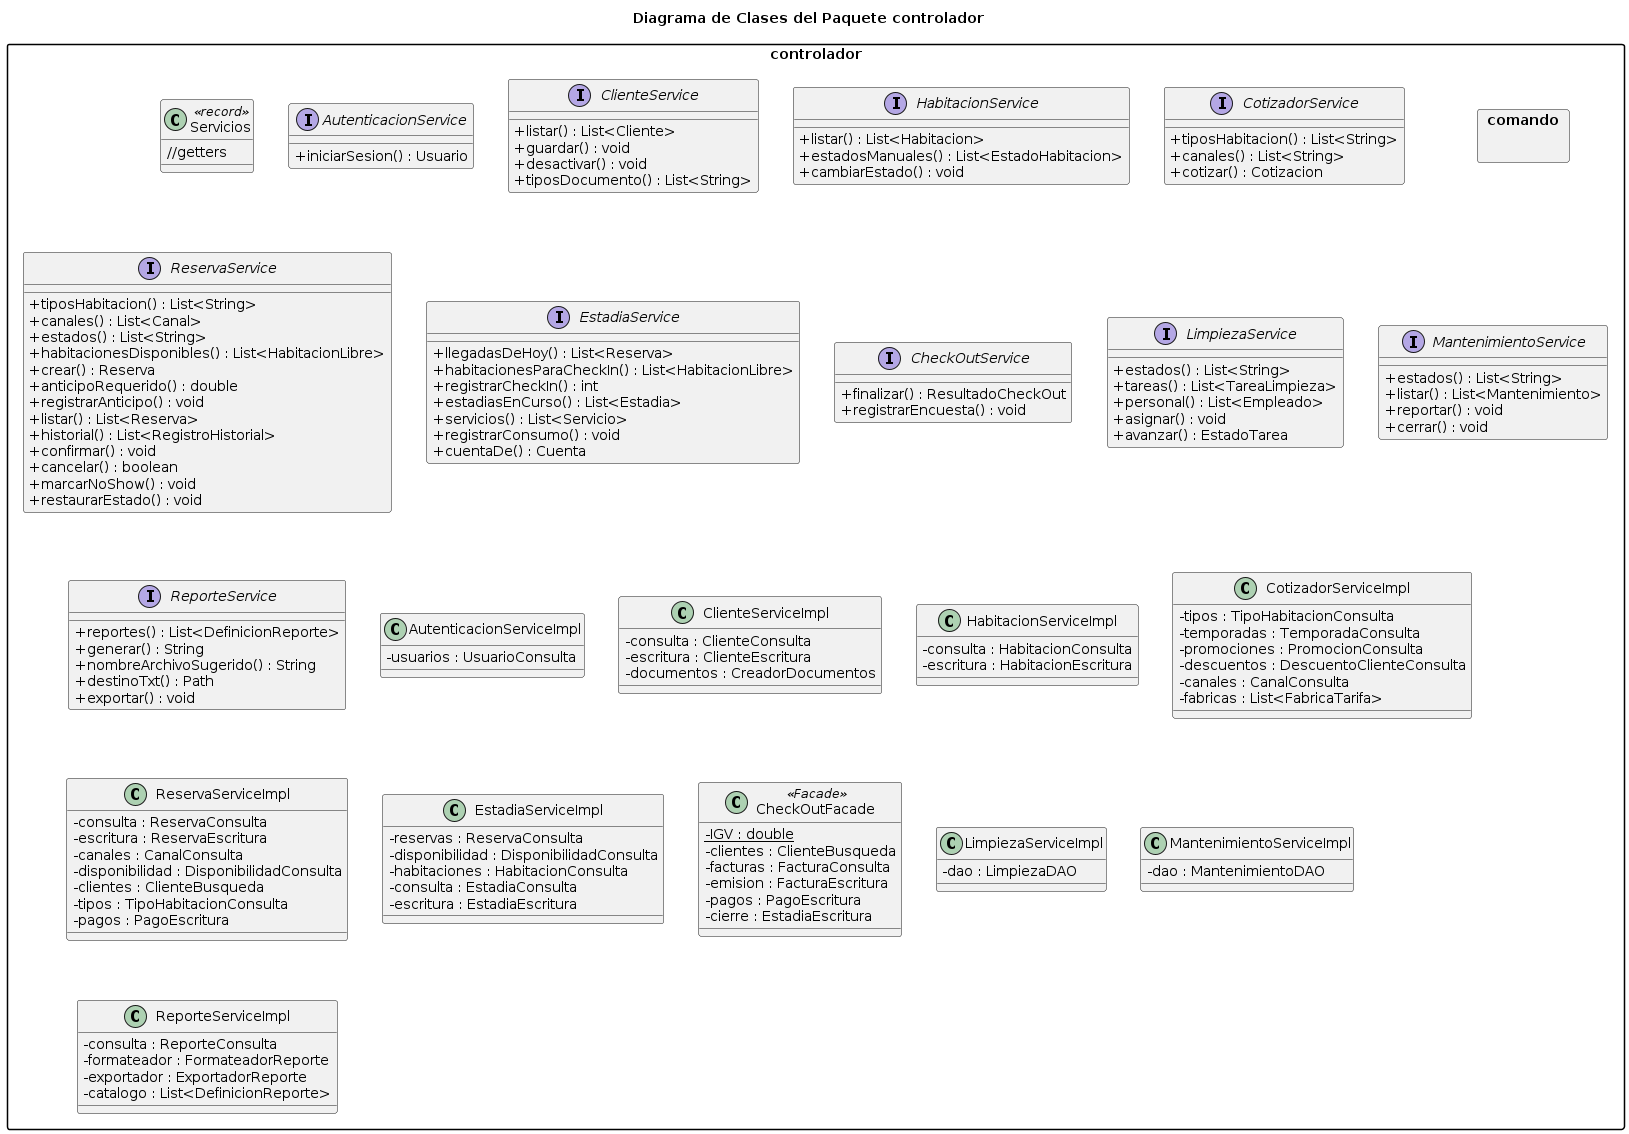

The diagram above was rendered by PlantUML. Its source (embedded in the PNG):
@startuml
title Diagrama de Clases del Paquete controlador
skinparam classAttributeIconSize 0
skinparam shadowing false
skinparam packageStyle rectangle

package controlador {
  package comando {
    }

      class Servicios <<record>> {
          //getters
            }

              interface AutenticacionService {
                  + iniciarSesion() : Usuario
                    }
                      interface ClienteService {
                          + listar() : List<Cliente>
                              + guardar() : void
                                  + desactivar() : void
                                      + tiposDocumento() : List<String>
                                        }
                                          interface HabitacionService {
                                              + listar() : List<Habitacion>
                                                  + estadosManuales() : List<EstadoHabitacion>
                                                      + cambiarEstado() : void
                                                        }
                                                          interface CotizadorService {
                                                              + tiposHabitacion() : List<String>
                                                                  + canales() : List<String>
                                                                      + cotizar() : Cotizacion
                                                                        }
                                                                          interface ReservaService {
                                                                              + tiposHabitacion() : List<String>
                                                                                  + canales() : List<Canal>
                                                                                      + estados() : List<String>
                                                                                          + habitacionesDisponibles() : List<HabitacionLibre>
                                                                                              + crear() : Reserva
                                                                                                  + anticipoRequerido() : double
                                                                                                      + registrarAnticipo() : void
                                                                                                          + listar() : List<Reserva>
                                                                                                              + historial() : List<RegistroHistorial>
                                                                                                                  + confirmar() : void
                                                                                                                      + cancelar() : boolean
                                                                                                                          + marcarNoShow() : void
                                                                                                                              + restaurarEstado() : void
                                                                                                                                }
                                                                                                                                  interface EstadiaService {
                                                                                                                                      + llegadasDeHoy() : List<Reserva>
                                                                                                                                          + habitacionesParaCheckIn() : List<HabitacionLibre>
                                                                                                                                              + registrarCheckIn() : int
                                                                                                                                                  + estadiasEnCurso() : List<Estadia>
                                                                                                                                                      + servicios() : List<Servicio>
                                                                                                                                                          + registrarConsumo() : void
                                                                                                                                                              + cuentaDe() : Cuenta
                                                                                                                                                                }
                                                                                                                                                                  interface CheckOutService {
                                                                                                                                                                      + finalizar() : ResultadoCheckOut
                                                                                                                                                                          + registrarEncuesta() : void
                                                                                                                                                                            }
                                                                                                                                                                              interface LimpiezaService {
                                                                                                                                                                                  + estados() : List<String>
                                                                                                                                                                                      + tareas() : List<TareaLimpieza>
                                                                                                                                                                                          + personal() : List<Empleado>
                                                                                                                                                                                              + asignar() : void
                                                                                                                                                                                                  + avanzar() : EstadoTarea
                                                                                                                                                                                                    }
                                                                                                                                                                                                      interface MantenimientoService {
                                                                                                                                                                                                          + estados() : List<String>
                                                                                                                                                                                                              + listar() : List<Mantenimiento>
                                                                                                                                                                                                                  + reportar() : void
                                                                                                                                                                                                                      + cerrar() : void
                                                                                                                                                                                                                        }
                                                                                                                                                                                                                          interface ReporteService {
                                                                                                                                                                                                                              + reportes() : List<DefinicionReporte>
                                                                                                                                                                                                                                  + generar() : String
                                                                                                                                                                                                                                      + nombreArchivoSugerido() : String
                                                                                                                                                                                                                                          + destinoTxt() : Path
                                                                                                                                                                                                                                              + exportar() : void
                                                                                                                                                                                                                                                }

                                                                                                                                                                                                                                                  class AutenticacionServiceImpl {
                                                                                                                                                                                                                                                      - usuarios : UsuarioConsulta
                                                                                                                                                                                                                                                        }
                                                                                                                                                                                                                                                          class ClienteServiceImpl {
                                                                                                                                                                                                                                                              - consulta : ClienteConsulta
                                                                                                                                                                                                                                                                  - escritura : ClienteEscritura
                                                                                                                                                                                                                                                                      - documentos : CreadorDocumentos
                                                                                                                                                                                                                                                                        }
                                                                                                                                                                                                                                                                          class HabitacionServiceImpl {
                                                                                                                                                                                                                                                                              - consulta : HabitacionConsulta
                                                                                                                                                                                                                                                                                  - escritura : HabitacionEscritura
                                                                                                                                                                                                                                                                                    }
                                                                                                                                                                                                                                                                                      class CotizadorServiceImpl {
                                                                                                                                                                                                                                                                                          - tipos : TipoHabitacionConsulta
                                                                                                                                                                                                                                                                                              - temporadas : TemporadaConsulta
                                                                                                                                                                                                                                                                                                  - promociones : PromocionConsulta
                                                                                                                                                                                                                                                                                                      - descuentos : DescuentoClienteConsulta
                                                                                                                                                                                                                                                                                                          - canales : CanalConsulta
                                                                                                                                                                                                                                                                                                              - fabricas : List<FabricaTarifa>
                                                                                                                                                                                                                                                                                                                }
                                                                                                                                                                                                                                                                                                                  class ReservaServiceImpl {
                                                                                                                                                                                                                                                                                                                      - consulta : ReservaConsulta
                                                                                                                                                                                                                                                                                                                          - escritura : ReservaEscritura
                                                                                                                                                                                                                                                                                                                              - canales : CanalConsulta
                                                                                                                                                                                                                                                                                                                                  - disponibilidad : DisponibilidadConsulta
                                                                                                                                                                                                                                                                                                                                      - clientes : ClienteBusqueda
                                                                                                                                                                                                                                                                                                                                          - tipos : TipoHabitacionConsulta
                                                                                                                                                                                                                                                                                                                                              - pagos : PagoEscritura
                                                                                                                                                                                                                                                                                                                                                }
                                                                                                                                                                                                                                                                                                                                                  class EstadiaServiceImpl {
                                                                                                                                                                                                                                                                                                                                                      - reservas : ReservaConsulta
                                                                                                                                                                                                                                                                                                                                                          - disponibilidad : DisponibilidadConsulta
                                                                                                                                                                                                                                                                                                                                                              - habitaciones : HabitacionConsulta
                                                                                                                                                                                                                                                                                                                                                                  - consulta : EstadiaConsulta
                                                                                                                                                                                                                                                                                                                                                                      - escritura : EstadiaEscritura
                                                                                                                                                                                                                                                                                                                                                                        }
                                                                                                                                                                                                                                                                                                                                                                          class CheckOutFacade <<Facade>> {
                                                                                                                                                                                                                                                                                                                                                                              - {static} IGV : double
                                                                                                                                                                                                                                                                                                                                                                                  - clientes : ClienteBusqueda
                                                                                                                                                                                                                                                                                                                                                                                      - facturas : FacturaConsulta
                                                                                                                                                                                                                                                                                                                                                                                          - emision : FacturaEscritura
                                                                                                                                                                                                                                                                                                                                                                                              - pagos : PagoEscritura
                                                                                                                                                                                                                                                                                                                                                                                                  - cierre : EstadiaEscritura
                                                                                                                                                                                                                                                                                                                                                                                                    }
                                                                                                                                                                                                                                                                                                                                                                                                      class LimpiezaServiceImpl {
                                                                                                                                                                                                                                                                                                                                                                                                          - dao : LimpiezaDAO
                                                                                                                                                                                                                                                                                                                                                                                                            }
                                                                                                                                                                                                                                                                                                                                                                                                              class MantenimientoServiceImpl {
                                                                                                                                                                                                                                                                                                                                                                                                                  - dao : MantenimientoDAO
                                                                                                                                                                                                                                                                                                                                                                                                                    }
                                                                                                                                                                                                                                                                                                                                                                                                                      class ReporteServiceImpl {
                                                                                                                                                                                                                                                                                                                                                                                                                          - consulta : ReporteConsulta
                                                                                                                                                                                                                                                                                                                                                                                                                              - formateador : FormateadorReporte
                                                                                                                                                                                                                                                                                                                                                                                                                                  - exportador : ExportadorReporte
                                                                                                                                                                                                                                                                                                                                                                                                                                      - catalogo : List<DefinicionReporte>
                                                                                                                                                                                                                                                                                                                                                                                                                                        }
@enduml